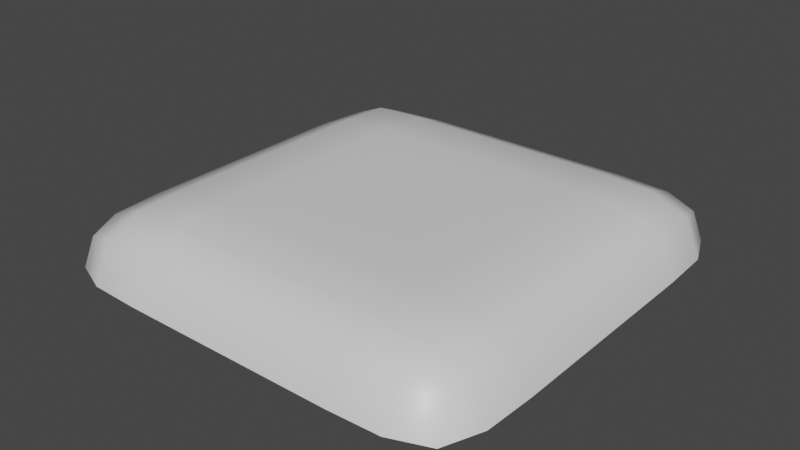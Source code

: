 # Source: cube_top.blend  (saved by Blender 3.2.14; exported with 4.5.12 LTS)
import bpy
from mathutils import Matrix  # noqa: F401  (used for matrix-valued properties, if any)

bpy.ops.wm.read_factory_settings(use_empty=True)
scene = bpy.context.scene
scene.name = 'Scene'

# ---- collections
col_collection = bpy.data.collections.new('Collection'); scene.collection.children.link(col_collection)

# ---- materials (node trees are filled in below, after node groups)
mat_material = bpy.data.materials.new('Material')
mat_material.alpha_threshold = 0.0
mat_material.use_transparent_shadow = False
mat_material.line_color = (0.0, 0.0, 0.0, 1.0)

# ---- material node trees
mat_material.use_nodes = True; mat_material.node_tree.nodes.clear()
_N = mat_material.node_tree.nodes; _L = mat_material.node_tree.links
n0 = _N.new('ShaderNodeOutputMaterial'); n0.name = 'Material Output'; n0.location = (300, 300)
n1 = _N.new('ShaderNodeBsdfPrincipled'); n1.name = 'Principled BSDF'; n1.location = (10, 300)
n1.distribution = 'GGX'
n1.subsurface_method = 'RANDOM_WALK_SKIN'
n1.inputs[2].default_value = 0.4
n1.inputs[3].default_value = 1.45
n1.inputs[27].default_value = (0.0, 0.0, 0.0, 1.0)
n1.inputs[28].default_value = 1.0
_L.new(n1.outputs[0], n0.inputs[0])
n0.is_active_output = True

# ---- world
world_world = bpy.data.worlds.new('World'); scene.world = world_world
world_world.use_nodes = True; world_world.node_tree.nodes.clear()
_N = world_world.node_tree.nodes; _L = world_world.node_tree.links
n0 = _N.new('ShaderNodeOutputWorld'); n0.name = 'World Output'; n0.location = (300, 300)
n1 = _N.new('ShaderNodeBackground'); n1.name = 'Background'; n1.location = (10, 300)
n1.inputs[0].default_value = (0.05088, 0.05088, 0.05088, 1.0)
_L.new(n1.outputs[0], n0.inputs[0])
n0.is_active_output = True
world_world.color = (0.05088, 0.05088, 0.05088)
world_world.use_sun_shadow = False
world_world.sun_shadow_jitter_overblur = 0.0

# ---- meshes
me_cube = bpy.data.meshes.new('Cube')
me_cube.from_pydata([(0.8238, 0.8238, 0.8238), (0.8238, -0.8238, 0.8238), (-0.8238, 0.8238, 0.8238), (-0.8238, -0.8238, 0.8238), (9.313e-10, -0.863, 0.863), (0.863, 2.794e-09, 0.863), (-0.863, -9.313e-10, 0.863), (-2.794e-09, 0.863, 0.863), (0.0, 2.794e-09, 0.9415), (-0.4707, -0.863, 0.863), (0.863, -0.4707, 0.863), (-0.863, 0.4707, 0.863), (0.4707, 0.863, 0.863), (0.4707, -0.863, 0.863), (0.863, 0.4707, 0.863), (-0.863, -0.4707, 0.863), (-0.4707, 0.863, 0.863), (0.0, -0.4707, 0.9415), (0.0, 0.4707, 0.9415), (0.4707, 2.794e-09, 0.9415), (-0.4707, -4.657e-10, 0.9415), (-0.4707, 0.4707, 0.9415), (0.4707, 0.4707, 0.9415), (0.4707, -0.4707, 0.9415), (-0.4707, -0.4707, 0.9415), (-0.8563, -0.8563, 0.6912), (-0.6912, -0.8563, 0.8563), (0.8563, -0.6912, 0.8563), (-0.8563, 0.6912, 0.8563), (0.6912, 0.8563, 0.8563), (0.2354, -0.863, 0.863), (0.863, 0.2354, 0.863), (-0.863, -0.2354, 0.863), (-0.2354, 0.863, 0.863), (9.313e-10, -0.6963, 0.9317), (0.0, 0.2354, 0.9415), (0.6963, 4.54e-09, 0.9317), (-0.2354, 4.54e-09, 0.9415), (-0.2354, -0.863, 0.863), (0.863, -0.2354, 0.863), (-0.863, 0.2354, 0.863), (0.2354, 0.863, 0.863), (0.8563, 0.8563, 0.6912), (0.8563, -0.8563, 0.6912), (-0.8563, 0.8563, 0.6912), (0.6912, -0.8563, 0.8563), (0.8563, 0.6912, 0.8563), (-0.8563, -0.6912, 0.8563), (-0.6912, 0.8563, 0.8563), (1.397e-09, 0.9317, 0.6963), (0.9317, 4.54e-09, 0.6963), (-0.9317, 1.397e-09, 0.6963), (-1.397e-09, -0.9317, 0.6963), (0.0, -0.2354, 0.9415), (0.0, 0.6963, 0.9317), (0.2354, 4.54e-09, 0.9415), (-0.6963, -1.164e-09, 0.9317), (-0.4707, 0.2354, 0.9415), (-0.4707, 0.6963, 0.9317), (-0.2354, 0.4707, 0.9415), (-0.6963, 0.4707, 0.9317), (0.4707, 0.2354, 0.9415), (0.4707, 0.6963, 0.9317), (0.6963, 0.4707, 0.9317), (0.2354, 0.4707, 0.9415), (0.4707, -0.6963, 0.9317), (0.4707, -0.2354, 0.9415), (0.6963, -0.4707, 0.9317), (0.2354, -0.4707, 0.9415), (0.4707, -0.9317, 0.6963), (-0.9317, -0.4707, 0.6963), (0.9317, 0.4707, 0.6963), (-0.4707, 0.9317, 0.6963), (0.4707, 0.9317, 0.6963), (0.9317, -0.4707, 0.6963), (-0.9317, 0.4707, 0.6963), (-0.4707, -0.9317, 0.6963), (-0.4707, -0.6963, 0.9317), (-0.4707, -0.2354, 0.9415), (-0.2354, -0.4707, 0.9415), (-0.6963, -0.4707, 0.9317), (-0.695, -0.695, 0.9222), (-0.695, -0.9222, 0.695), (-0.9222, 0.695, 0.695), (0.9222, -0.695, 0.695), (0.695, 0.9222, 0.695), (-0.2354, 0.9317, 0.6963), (0.9317, 0.2354, 0.6963), (-0.9317, -0.2354, 0.6963), (0.2354, -0.9317, 0.6963), (0.2354, -0.6963, 0.9317), (0.2354, 0.2354, 0.9415), (-0.6963, 0.2354, 0.9317), (-0.2354, 0.2354, 0.9415), (-0.2354, 0.6963, 0.9317), (-0.695, 0.695, 0.9222), (0.6963, 0.2354, 0.9317), (0.695, 0.695, 0.9222), (0.2354, 0.6963, 0.9317), (0.695, -0.695, 0.9222), (0.6963, -0.2354, 0.9317), (0.2354, -0.2354, 0.9415), (0.695, -0.9222, 0.695), (-0.9222, -0.695, 0.695), (0.9222, 0.695, 0.695), (-0.695, 0.9222, 0.695), (0.2354, 0.9317, 0.6963), (0.9317, -0.2354, 0.6963), (-0.9317, 0.2354, 0.6963), (-0.2354, -0.9317, 0.6963), (-0.2354, -0.6963, 0.9317), (-0.2354, -0.2354, 0.9415), (-0.6963, -0.2354, 0.9317)], [], [(24, 80, 81, 77), (80, 15, 47, 81), (81, 47, 3, 26), (77, 81, 26, 9), (76, 9, 26, 82), (82, 26, 3, 25), (75, 11, 28, 83), (83, 28, 2, 44), (74, 10, 27, 84), (84, 27, 1, 43), (73, 12, 29, 85), (85, 29, 0, 42), (72, 16, 33, 86), (86, 33, 7, 49), (71, 14, 31, 87), (87, 31, 5, 50), (70, 15, 32, 88), (88, 32, 6, 51), (69, 13, 30, 89), (89, 30, 4, 52), (23, 68, 90, 65), (68, 17, 34, 90), (90, 34, 4, 30), (65, 90, 30, 13), (22, 64, 91, 61), (64, 18, 35, 91), (91, 35, 8, 55), (61, 91, 55, 19), (21, 60, 92, 57), (60, 11, 40, 92), (92, 40, 6, 56), (57, 92, 56, 20), (18, 59, 93, 35), (59, 21, 57, 93), (93, 57, 20, 37), (35, 93, 37, 8), (7, 33, 94, 54), (33, 16, 58, 94), (94, 58, 21, 59), (54, 94, 59, 18), (16, 48, 95, 58), (48, 2, 28, 95), (95, 28, 11, 60), (58, 95, 60, 21), (14, 63, 96, 31), (63, 22, 61, 96), (96, 61, 19, 36), (31, 96, 36, 5), (0, 29, 97, 46), (29, 12, 62, 97), (97, 62, 22, 63), (46, 97, 63, 14), (12, 41, 98, 62), (41, 7, 54, 98), (98, 54, 18, 64), (62, 98, 64, 22), (10, 67, 99, 27), (67, 23, 65, 99), (99, 65, 13, 45), (27, 99, 45, 1), (5, 36, 100, 39), (36, 19, 66, 100), (100, 66, 23, 67), (39, 100, 67, 10), (19, 55, 101, 66), (55, 8, 53, 101), (101, 53, 17, 68), (66, 101, 68, 23), (43, 1, 45, 102), (102, 45, 13, 69), (25, 3, 47, 103), (103, 47, 15, 70), (42, 0, 46, 104), (104, 46, 14, 71), (44, 2, 48, 105), (105, 48, 16, 72), (49, 7, 41, 106), (106, 41, 12, 73), (50, 5, 39, 107), (107, 39, 10, 74), (51, 6, 40, 108), (108, 40, 11, 75), (52, 4, 38, 109), (109, 38, 9, 76), (17, 79, 110, 34), (79, 24, 77, 110), (110, 77, 9, 38), (34, 110, 38, 4), (8, 37, 111, 53), (37, 20, 78, 111), (111, 78, 24, 79), (53, 111, 79, 17), (20, 56, 112, 78), (56, 6, 32, 112), (112, 32, 15, 80), (78, 112, 80, 24)])
me_cube.polygons.foreach_set('use_smooth', [True] * 96)
_uv = me_cube.uv_layers.new(name='UVMap')
_uv.uv.foreach_set('vector', [0.8125, 0.6875, 0.8438, 0.6875, 0.8438, 0.7188, 0.8125, 0.7188, 0.8438, 0.6875, 0.875, 0.6875, 0.875, 0.7188, 0.8438, 0.7188, 0.8438, 0.7188, 0.875, 0.7188, 0.875, 0.75, 0.8438, 0.75, 0.8125, 0.7188, 0.8438, 0.7188, 0.8438, 0.75, 0.8125, 0.75, 0.5938, 0.9375, 0.625, 0.9375, 0.625, 0.9688, 0.5938, 0.9688, 0.5938, 0.9688, 0.625, 0.9688, 0.625, 1.0, 0.5938, 1.0, 0.5938, 0.1875, 0.625, 0.1875, 0.625, 0.2188, 0.5938, 0.2188, 0.5938, 0.2188, 0.625, 0.2188, 0.625, 0.25, 0.5938, 0.25, 0.5938, 0.6875, 0.625, 0.6875, 0.625, 0.7188, 0.5938, 0.7188, 0.5938, 0.7188, 0.625, 0.7188, 0.625, 0.75, 0.5938, 0.75, 0.5938, 0.4375, 0.625, 0.4375, 0.625, 0.4688, 0.5938, 0.4688, 0.5938, 0.4688, 0.625, 0.4688, 0.625, 0.5, 0.5938, 0.5, 0.5938, 0.3125, 0.625, 0.3125, 0.625, 0.3438, 0.5938, 0.3438, 0.5938, 0.3438, 0.625, 0.3438, 0.625, 0.375, 0.5938, 0.375, 0.5938, 0.5625, 0.625, 0.5625, 0.625, 0.5938, 0.5938, 0.5938, 0.5938, 0.5938, 0.625, 0.5938, 0.625, 0.625, 0.5938, 0.625, 0.5938, 0.0625, 0.625, 0.0625, 0.625, 0.09375, 0.5938, 0.09375, 0.5938, 0.09375, 0.625, 0.09375, 0.625, 0.125, 0.5938, 0.125, 0.5938, 0.8125, 0.625, 0.8125, 0.625, 0.8438, 0.5938, 0.8438, 0.5938, 0.8438, 0.625, 0.8438, 0.625, 0.875, 0.5938, 0.875, 0.6875, 0.6875, 0.7188, 0.6875, 0.7188, 0.7188, 0.6875, 0.7188, 0.7188, 0.6875, 0.75, 0.6875, 0.75, 0.7188, 0.7188, 0.7188, 0.7188, 0.7188, 0.75, 0.7188, 0.75, 0.75, 0.7188, 0.75, 0.6875, 0.7188, 0.7188, 0.7188, 0.7188, 0.75, 0.6875, 0.75, 0.6875, 0.5625, 0.7188, 0.5625, 0.7187, 0.5938, 0.6875, 0.5938, 0.7188, 0.5625, 0.75, 0.5625, 0.75, 0.5938, 0.7187, 0.5938, 0.7187, 0.5938, 0.75, 0.5938, 0.75, 0.625, 0.7188, 0.625, 0.6875, 0.5938, 0.7187, 0.5938, 0.7188, 0.625, 0.6875, 0.625, 0.8125, 0.5625, 0.8438, 0.5625, 0.8438, 0.5937, 0.8125, 0.5938, 0.8438, 0.5625, 0.875, 0.5625, 0.875, 0.5938, 0.8438, 0.5937, 0.8438, 0.5937, 0.875, 0.5938, 0.875, 0.625, 0.8438, 0.625, 0.8125, 0.5938, 0.8438, 0.5937, 0.8438, 0.625, 0.8125, 0.625, 0.75, 0.5625, 0.7813, 0.5625, 0.7813, 0.5938, 0.75, 0.5938, 0.7813, 0.5625, 0.8125, 0.5625, 0.8125, 0.5938, 0.7813, 0.5938, 0.7813, 0.5938, 0.8125, 0.5938, 0.8125, 0.625, 0.7813, 0.625, 0.75, 0.5938, 0.7813, 0.5938, 0.7813, 0.625, 0.75, 0.625, 0.75, 0.5, 0.7813, 0.5, 0.7813, 0.5313, 0.75, 0.5313, 0.7813, 0.5, 0.8125, 0.5, 0.8125, 0.5313, 0.7813, 0.5313, 0.7813, 0.5313, 0.8125, 0.5313, 0.8125, 0.5625, 0.7813, 0.5625, 0.75, 0.5313, 0.7813, 0.5313, 0.7813, 0.5625, 0.75, 0.5625, 0.8125, 0.5, 0.8438, 0.5, 0.8438, 0.5312, 0.8125, 0.5313, 0.8438, 0.5, 0.875, 0.5, 0.875, 0.5313, 0.8438, 0.5312, 0.8438, 0.5312, 0.875, 0.5313, 0.875, 0.5625, 0.8438, 0.5625, 0.8125, 0.5313, 0.8438, 0.5312, 0.8438, 0.5625, 0.8125, 0.5625, 0.625, 0.5625, 0.6563, 0.5625, 0.6563, 0.5938, 0.625, 0.5938, 0.6563, 0.5625, 0.6875, 0.5625, 0.6875, 0.5938, 0.6563, 0.5938, 0.6563, 0.5938, 0.6875, 0.5938, 0.6875, 0.625, 0.6563, 0.625, 0.625, 0.5938, 0.6563, 0.5938, 0.6563, 0.625, 0.625, 0.625, 0.625, 0.5, 0.6563, 0.5, 0.6562, 0.5313, 0.625, 0.5313, 0.6563, 0.5, 0.6875, 0.5, 0.6875, 0.5313, 0.6562, 0.5313, 0.6562, 0.5313, 0.6875, 0.5313, 0.6875, 0.5625, 0.6563, 0.5625, 0.625, 0.5313, 0.6562, 0.5313, 0.6563, 0.5625, 0.625, 0.5625, 0.6875, 0.5, 0.7188, 0.5, 0.7188, 0.5313, 0.6875, 0.5313, 0.7188, 0.5, 0.75, 0.5, 0.75, 0.5313, 0.7188, 0.5313, 0.7188, 0.5313, 0.75, 0.5313, 0.75, 0.5625, 0.7188, 0.5625, 0.6875, 0.5313, 0.7188, 0.5313, 0.7188, 0.5625, 0.6875, 0.5625, 0.625, 0.6875, 0.6562, 0.6875, 0.6563, 0.7188, 0.625, 0.7188, 0.6562, 0.6875, 0.6875, 0.6875, 0.6875, 0.7188, 0.6563, 0.7188, 0.6563, 0.7188, 0.6875, 0.7188, 0.6875, 0.75, 0.6563, 0.75, 0.625, 0.7188, 0.6563, 0.7188, 0.6563, 0.75, 0.625, 0.75, 0.625, 0.625, 0.6563, 0.625, 0.6563, 0.6563, 0.625, 0.6563, 0.6563, 0.625, 0.6875, 0.625, 0.6875, 0.6563, 0.6563, 0.6563, 0.6563, 0.6563, 0.6875, 0.6563, 0.6875, 0.6875, 0.6562, 0.6875, 0.625, 0.6563, 0.6563, 0.6563, 0.6562, 0.6875, 0.625, 0.6875, 0.6875, 0.625, 0.7188, 0.625, 0.7187, 0.6563, 0.6875, 0.6563, 0.7188, 0.625, 0.75, 0.625, 0.75, 0.6563, 0.7187, 0.6563, 0.7187, 0.6563, 0.75, 0.6563, 0.75, 0.6875, 0.7188, 0.6875, 0.6875, 0.6563, 0.7187, 0.6563, 0.7188, 0.6875, 0.6875, 0.6875, 0.5938, 0.75, 0.625, 0.75, 0.625, 0.7813, 0.5938, 0.7813, 0.5938, 0.7813, 0.625, 0.7813, 0.625, 0.8125, 0.5938, 0.8125, 0.5938, 0.0, 0.625, 0.0, 0.625, 0.03125, 0.5938, 0.03125, 0.5938, 0.03125, 0.625, 0.03125, 0.625, 0.0625, 0.5938, 0.0625, 0.5938, 0.5, 0.625, 0.5, 0.625, 0.5313, 0.5938, 0.5313, 0.5938, 0.5313, 0.625, 0.5313, 0.625, 0.5625, 0.5938, 0.5625, 0.5938, 0.25, 0.625, 0.25, 0.625, 0.2813, 0.5938, 0.2813, 0.5938, 0.2813, 0.625, 0.2813, 0.625, 0.3125, 0.5938, 0.3125, 0.5938, 0.375, 0.625, 0.375, 0.625, 0.4063, 0.5938, 0.4063, 0.5938, 0.4063, 0.625, 0.4063, 0.625, 0.4375, 0.5938, 0.4375, 0.5938, 0.625, 0.625, 0.625, 0.625, 0.6563, 0.5938, 0.6563, 0.5938, 0.6563, 0.625, 0.6563, 0.625, 0.6875, 0.5938, 0.6875, 0.5938, 0.125, 0.625, 0.125, 0.625, 0.1563, 0.5938, 0.1562, 0.5938, 0.1562, 0.625, 0.1563, 0.625, 0.1875, 0.5938, 0.1875, 0.5938, 0.875, 0.625, 0.875, 0.625, 0.9063, 0.5938, 0.9063, 0.5938, 0.9063, 0.625, 0.9063, 0.625, 0.9375, 0.5938, 0.9375, 0.75, 0.6875, 0.7813, 0.6875, 0.7813, 0.7188, 0.75, 0.7188, 0.7813, 0.6875, 0.8125, 0.6875, 0.8125, 0.7188, 0.7813, 0.7188, 0.7813, 0.7188, 0.8125, 0.7188, 0.8125, 0.75, 0.7813, 0.75, 0.75, 0.7188, 0.7813, 0.7188, 0.7813, 0.75, 0.75, 0.75, 0.75, 0.625, 0.7813, 0.625, 0.7813, 0.6563, 0.75, 0.6563, 0.7813, 0.625, 0.8125, 0.625, 0.8125, 0.6563, 0.7813, 0.6563, 0.7813, 0.6563, 0.8125, 0.6563, 0.8125, 0.6875, 0.7813, 0.6875, 0.75, 0.6563, 0.7813, 0.6563, 0.7813, 0.6875, 0.75, 0.6875, 0.8125, 0.625, 0.8438, 0.625, 0.8438, 0.6562, 0.8125, 0.6563, 0.8438, 0.625, 0.875, 0.625, 0.875, 0.6563, 0.8438, 0.6562, 0.8438, 0.6562, 0.875, 0.6563, 0.875, 0.6875, 0.8438, 0.6875, 0.8125, 0.6563, 0.8438, 0.6562, 0.8438, 0.6875, 0.8125, 0.6875])
me_cube.materials.append(mat_material)
me_cube.use_mirror_vertex_groups = False
me_cube.update()

# ---- objects
ob_cube = bpy.data.objects.new('Cube', me_cube)

# ---- transforms, parenting, visibility, modifiers, constraints
ob_cube.location = (0.0, 0.0, 0.0)
ob_cube.lock_rotations_4d = False
ob_cube.empty_display_type = 'ARROWS'
ob_cube.lineart.crease_threshold = 0.0

# ---- collection membership
col_collection.objects.link(ob_cube)

# ---- scene / render settings (as saved in the file)
scene.frame_start = 1; scene.frame_end = 250; scene.frame_set(1)
scene.render.engine = 'BLENDER_EEVEE_NEXT'
scene.cycles.sampling_pattern = 'TABULATED_SOBOL'
scene.cycles.use_light_tree = False
scene.view_settings.view_transform = 'Filmic'
bpy.context.view_layer.update()

# ---- added for rendering (the .blend has no active camera and no usable light): camera, sun
cam_auto = bpy.data.cameras.new('AutoCamera')
cam_auto.lens = 50.0
cam_auto.sensor_width = 36.0
cam_auto.clip_end = 1000.0
ob_auto_camera = bpy.data.objects.new('AutoCamera', cam_auto)
scene.collection.objects.link(ob_auto_camera)
ob_auto_camera.location = (2.44903, -2.93884, 2.77556)
ob_auto_camera.rotation_euler = (1.09748, -7.21219e-08, 0.694738)
scene.camera = ob_auto_camera
light_auto_sun = bpy.data.lights.new('AutoSun', 'SUN')
light_auto_sun.energy = 3.0
light_auto_sun.angle = 0.0523599
ob_auto_sun = bpy.data.objects.new('AutoSun', light_auto_sun)
scene.collection.objects.link(ob_auto_sun)
ob_auto_sun.rotation_euler = (0.872665, 0.174533, 0.523599)
bpy.context.view_layer.update()
